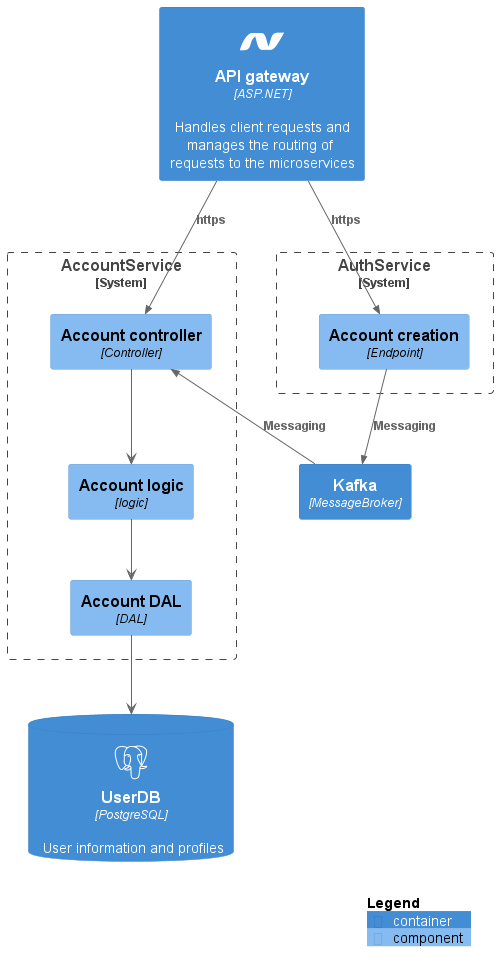

The diagram above was rendered by PlantUML. Its source (embedded in the PNG):
@startuml Architecture_C3
' !include https://raw.githubusercontent.com/plantuml-stdlib/C4-PlantUML/master/C4_Container.puml

!include <C4/C4_Component>
!define DEVICONS https://raw.githubusercontent.com/tupadr3/plantuml-icon-font-sprites/master/devicons
!define FONTAWESOME https://raw.githubusercontent.com/tupadr3/plantuml-icon-font-sprites/master/font-awesome-5
!include DEVICONS/dotnet.puml
!include DEVICONS/postgresql.puml
!include FONTAWESOME/users.puml

Container(api, "API gateway", "ASP.NET", "Handles client requests and manages the routing of requests to the microservices", $sprite="dotnet")

System_Boundary(ams,"AccountService"){
    Component(acontroller, "Account controller", "Controller")
    Component(alogic, "Account logic", "logic")
    Component(adal, "Account DAL", "DAL")
}
ContainerDb(userdb, "UserDB", "PostgreSQL", "User information and profiles", $sprite="postgresql")

System_Boundary(aams,"AuthService","Microservice"){
Component(aac, "Account creation", "Endpoint")
}

Container(mq, "Kafka", "MessageBroker")

Rel(api, acontroller, "https")
Rel(api, aac, "https")

ams -[hidden]> aams

acontroller --> alogic
alogic --> adal

acontroller -[hidden]> aams

adal --> userdb

Rel(aac, mq, "Messaging")
Rel(mq, acontroller, "Messaging")

SHOW_LEGEND()
@enduml